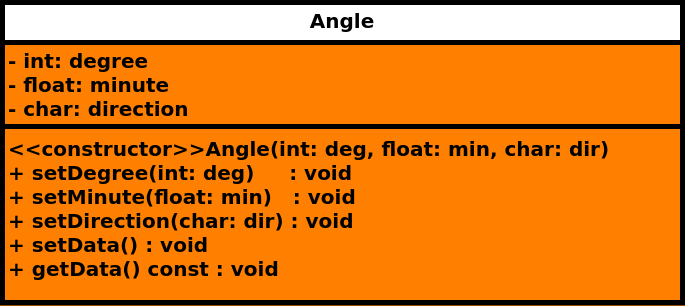

The diagram above was exported from draw.io. Its source (the exported page's mxGraphModel, read from the mxfile embedded in the PNG):
<mxGraphModel dx="1119" dy="832" grid="1" gridSize="10" guides="1" tooltips="1" connect="1" arrows="1" fold="1" page="1" pageScale="1" pageWidth="1169" pageHeight="827" background="#994C00" math="0" shadow="0">
  <root>
    <mxCell id="0" />
    <mxCell id="1" parent="0" />
    <mxCell id="4FuUIboJFUdb_MVVfVAE-1" value="&lt;font style=&quot;font-size: 20px;&quot;&gt;Angle&lt;/font&gt;" style="swimlane;fontStyle=1;align=center;verticalAlign=top;childLayout=stackLayout;horizontal=1;startSize=40;horizontalStack=0;resizeParent=1;resizeParentMax=0;resizeLast=0;collapsible=1;marginBottom=0;whiteSpace=wrap;html=1;swimlaneFillColor=#FF8000;strokeWidth=5;" parent="1" vertex="1">
      <mxGeometry x="245" y="210" width="680" height="300" as="geometry" />
    </mxCell>
    <mxCell id="4FuUIboJFUdb_MVVfVAE-2" value="&lt;span style=&quot;font-size: 20px;&quot;&gt;&lt;b&gt;- int: degree&lt;/b&gt;&lt;/span&gt;&lt;div&gt;&lt;span style=&quot;font-size: 20px;&quot;&gt;&lt;b&gt;- float: minute&lt;/b&gt;&lt;/span&gt;&lt;/div&gt;&lt;div&gt;&lt;span style=&quot;font-size: 20px;&quot;&gt;&lt;b&gt;- char: direction&lt;/b&gt;&lt;/span&gt;&lt;/div&gt;" style="text;strokeColor=none;fillColor=none;align=left;verticalAlign=top;spacingLeft=4;spacingRight=4;overflow=hidden;rotatable=0;points=[[0,0.5],[1,0.5]];portConstraint=eastwest;whiteSpace=wrap;html=1;" parent="4FuUIboJFUdb_MVVfVAE-1" vertex="1">
      <mxGeometry y="40" width="680" height="80" as="geometry" />
    </mxCell>
    <mxCell id="4FuUIboJFUdb_MVVfVAE-3" value="" style="line;strokeWidth=5;fillColor=none;align=left;verticalAlign=middle;spacingTop=-1;spacingLeft=3;spacingRight=3;rotatable=0;labelPosition=right;points=[];portConstraint=eastwest;strokeColor=inherit;" parent="4FuUIboJFUdb_MVVfVAE-1" vertex="1">
      <mxGeometry y="120" width="680" height="8" as="geometry" />
    </mxCell>
    <mxCell id="4FuUIboJFUdb_MVVfVAE-4" value="&lt;div&gt;&lt;b style=&quot;font-size: 20px;&quot;&gt;&amp;lt;&amp;lt;constructor&amp;gt;&amp;gt;&lt;/b&gt;&lt;span style=&quot;font-size: 20px; font-weight: 700; text-align: center;&quot;&gt;Angle&lt;/span&gt;&lt;b style=&quot;font-size: 20px;&quot;&gt;(int: deg, float: min, char: dir)&lt;/b&gt;&lt;/div&gt;&lt;div&gt;&lt;span style=&quot;font-size: 20px;&quot;&gt;&lt;b&gt;+ setDegree(int: deg)&amp;nbsp; &amp;nbsp; &amp;nbsp;: void&lt;/b&gt;&lt;/span&gt;&lt;/div&gt;&lt;div&gt;&lt;span style=&quot;font-size: 20px;&quot;&gt;&lt;b&gt;+ setMinute(float: min)&amp;nbsp; &amp;nbsp;: void&lt;/b&gt;&lt;/span&gt;&lt;/div&gt;&lt;div&gt;&lt;span style=&quot;font-size: 20px;&quot;&gt;&lt;b&gt;+ setDirection(char: dir) : void&lt;/b&gt;&lt;/span&gt;&lt;/div&gt;&lt;div&gt;&lt;span style=&quot;font-size: 20px;&quot;&gt;&lt;b&gt;+ setData() : void&lt;/b&gt;&lt;/span&gt;&lt;/div&gt;&lt;div&gt;&lt;span style=&quot;font-size: 20px;&quot;&gt;&lt;b&gt;+ getData() const : void&lt;/b&gt;&lt;/span&gt;&lt;/div&gt;" style="text;strokeColor=none;fillColor=none;align=left;verticalAlign=top;spacingLeft=4;spacingRight=4;overflow=hidden;rotatable=0;points=[[0,0.5],[1,0.5]];portConstraint=eastwest;whiteSpace=wrap;html=1;" parent="4FuUIboJFUdb_MVVfVAE-1" vertex="1">
      <mxGeometry y="128" width="680" height="172" as="geometry" />
    </mxCell>
  </root>
</mxGraphModel>